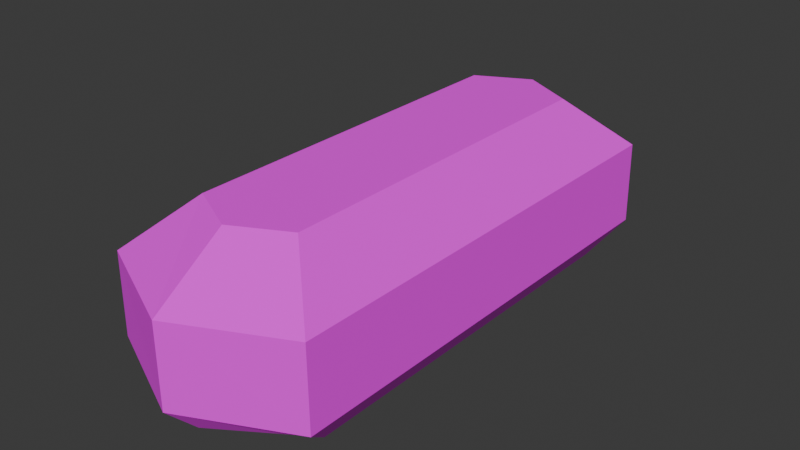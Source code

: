 # Source: Bread.blend  (saved by Blender 5.0.118; exported with 4.5.12 LTS)
import bpy
from mathutils import Matrix  # noqa: F401  (used for matrix-valued properties, if any)

bpy.ops.wm.read_factory_settings(use_empty=True)
scene = bpy.context.scene
scene.name = 'Scene'

# ---- images (referenced by path relative to the original .blend; pixels are not part of the script)
import os
ASSET_DIR = os.environ.get("B2B_ASSET_DIR", "")  # directory of the original .blend (textures are referenced by path, not embedded)
HERE = os.path.dirname(os.path.abspath(__file__))  # packed textures are extracted next to this script under _unpacked/

def load_image(name, relpath, width, height, colorspace="sRGB"):
    """Load a texture the original file referenced (path relative to the .blend, or extracted next to this script)."""
    p = next((c for c in (os.path.join(HERE, relpath), os.path.join(ASSET_DIR, relpath)) if relpath and os.path.exists(c)), "")
    if p:
        img = bpy.data.images.load(p, check_existing=True)
        img.name = name
    else:  # same state as the original file: an image datablock whose file is absent (Cycles renders it pink)
        img = bpy.data.images.new(name, width, height)
        img.source = "FILE"
        img.filepath = "//" + (relpath or name)
    img.colorspace_settings.name = colorspace
    return img
img_bread = load_image('Bread', 'Bread.png', 1024, 1024, 'sRGB')

# ---- materials (node trees are filled in below, after node groups)
mat_bread = bpy.data.materials.new('Bread')

# ---- material node trees
mat_bread.use_nodes = True; mat_bread.node_tree.nodes.clear()
_N = mat_bread.node_tree.nodes; _L = mat_bread.node_tree.links
n0 = _N.new('ShaderNodeBsdfPrincipled'); n0.name = 'Principled BSDF'; n0.location = (-200, 100)
n0.inputs[2].default_value = 1.0
n1 = _N.new('ShaderNodeOutputMaterial'); n1.name = 'Material Output'; n1.location = (200, 100)
n2 = _N.new('ShaderNodeTexImage'); n2.name = 'Image Texture'; n2.location = (-490, 75)
n2.image = img_bread
n2.interpolation = 'Closest'
_L.new(n0.outputs[0], n1.inputs[0])
_L.new(n2.outputs[0], n0.inputs[0])
n1.is_active_output = True

# ---- world
world_world = bpy.data.worlds.new('World'); scene.world = world_world
world_world.use_nodes = True; world_world.node_tree.nodes.clear()
_N = world_world.node_tree.nodes; _L = world_world.node_tree.links
n0 = _N.new('ShaderNodeOutputWorld'); n0.name = 'World Output'; n0.location = (300, 300)
n1 = _N.new('ShaderNodeBackground'); n1.name = 'Background'; n1.location = (10, 300)
n1.inputs[0].default_value = (0.05088, 0.05088, 0.05088, 1.0)
_L.new(n1.outputs[0], n0.inputs[0])
n0.is_active_output = True
world_world.color = (0.05088, 0.05088, 0.05088)
world_world.sun_shadow_jitter_overblur = 0.0

# ---- meshes
me_bread = bpy.data.meshes.new('Bread')
me_bread.from_pydata([(0.0, 0.1511, 0.0), (-0.05149, 0.1178, 0.0), (-0.05149, -0.1178, 0.0), (0.0, -0.1511, 0.0), (0.05149, -0.1178, 0.0), (0.05149, 0.1178, 0.0), (0.0, 0.1705, 0.02), (-0.06495, 0.14, 0.02), (-0.06495, -0.14, 0.02), (0.0, -0.1705, 0.02), (0.06495, -0.14, 0.02), (0.06495, 0.14, 0.02), (0.0643, 0.14, 0.07), (0.0643, -0.14, 0.07), (0.0, -0.1705, 0.07), (-0.0643, -0.14, 0.07), (-0.0643, 0.14, 0.07), (0.0, 0.1705, 0.07), (0.03215, 0.11, 0.1), (0.03215, -0.11, 0.1), (0.0, -0.1265, 0.1), (-0.03215, -0.11, 0.1), (-0.03215, 0.11, 0.1), (0.0, 0.1265, 0.1)], [], [(5, 11, 10, 4), (3, 9, 8, 2), (1, 7, 6, 0), (0, 6, 11, 5), (4, 10, 9, 3), (2, 8, 7, 1), (11, 12, 13, 10), (10, 13, 14, 9), (7, 16, 17, 6), (1, 0, 5, 4, 3, 2), (8, 15, 16, 7), (9, 14, 15, 8), (6, 17, 12, 11), (16, 22, 23, 17), (14, 20, 21, 15), (17, 23, 18, 12), (12, 18, 19, 13), (15, 21, 22, 16), (13, 19, 20, 14), (23, 22, 21, 20, 19, 18)])
_uv = me_bread.uv_layers.new(name='UVMap')
_uv.uv.foreach_set('vector', [0.5632, 0.6543, 0.6106, 0.6028, 0.01321, 0.6028, 0.06061, 0.6543, 0.02644, 0.8163, 0.08332, 0.8337, 0.08295, 0.6807, 0.01321, 0.6861, 0.3243, 0.9813, 0.3941, 0.9868, 0.3944, 0.8337, 0.3375, 0.8512, 0.3375, 0.8163, 0.3944, 0.8337, 0.3941, 0.6807, 0.3243, 0.6861, 0.01321, 0.9813, 0.08295, 0.9868, 0.08332, 0.8337, 0.02644, 0.8512, 0.06061, 0.01321, 0.01321, 0.06465, 0.6106, 0.06465, 0.5632, 0.01321, 0.6106, 0.6028, 0.6106, 0.4961, 0.01321, 0.4961, 0.01321, 0.6028, 0.08295, 0.9868, 0.1896, 0.9857, 0.19, 0.8337, 0.08332, 0.8337, 0.3941, 0.9868, 0.5007, 0.9857, 0.5011, 0.8337, 0.3944, 0.8337, 0.637, 0.5869, 0.7469, 0.6579, 0.8567, 0.5869, 0.8567, 0.08428, 0.7469, 0.01321, 0.637, 0.08428, 0.01321, 0.06465, 0.01321, 0.1713, 0.6106, 0.1713, 0.6106, 0.06465, 0.08332, 0.8337, 0.19, 0.8337, 0.1896, 0.6818, 0.08295, 0.6807, 0.3944, 0.8337, 0.5011, 0.8337, 0.5007, 0.6818, 0.3941, 0.6807, 0.5007, 0.9857, 0.609, 0.9515, 0.6073, 0.8744, 0.5011, 0.8337, 0.19, 0.8337, 0.2962, 0.793, 0.2979, 0.716, 0.1896, 0.6818, 0.5011, 0.8337, 0.6073, 0.793, 0.609, 0.716, 0.5007, 0.6818, 0.6106, 0.4961, 0.5466, 0.4023, 0.07722, 0.4023, 0.01321, 0.4961, 0.01321, 0.1713, 0.07722, 0.2651, 0.5466, 0.2651, 0.6106, 0.1713, 0.1896, 0.9857, 0.2979, 0.9515, 0.2962, 0.8744, 0.19, 0.8337, 0.5818, 0.3337, 0.5466, 0.2651, 0.07722, 0.2651, 0.04203, 0.3337, 0.07722, 0.4023, 0.5466, 0.4023])
me_bread.materials.append(mat_bread)
me_bread.update()

# ---- objects
ob_bread = bpy.data.objects.new('Bread', me_bread)

# ---- transforms, parenting, visibility, modifiers, constraints
ob_bread.location = (0.0, 0.0, 0.0)

# ---- collection membership
scene.collection.objects.link(ob_bread)

# ---- scene / render settings (as saved in the file)
scene.frame_start = 1; scene.frame_end = 250; scene.frame_set(1)
scene.render.engine = 'BLENDER_EEVEE_NEXT'
scene.render.bake_bias = 0.0
scene.render.bake_samples = 0
bpy.context.view_layer.update()

# ---- added for rendering (the .blend has no active camera and no usable light): camera, sun
cam_auto = bpy.data.cameras.new('AutoCamera')
cam_auto.lens = 50.0
cam_auto.sensor_width = 36.0
cam_auto.clip_end = 1000.0
ob_auto_camera = bpy.data.objects.new('AutoCamera', cam_auto)
scene.collection.objects.link(ob_auto_camera)
ob_auto_camera.location = (0.35015, -0.420181, 0.33012)
ob_auto_camera.rotation_euler = (1.09748, -7.21219e-08, 0.694738)
scene.camera = ob_auto_camera
light_auto_sun = bpy.data.lights.new('AutoSun', 'SUN')
light_auto_sun.energy = 3.0
light_auto_sun.angle = 0.0523599
ob_auto_sun = bpy.data.objects.new('AutoSun', light_auto_sun)
scene.collection.objects.link(ob_auto_sun)
ob_auto_sun.rotation_euler = (0.872665, 0.174533, 0.523599)
bpy.context.view_layer.update()
